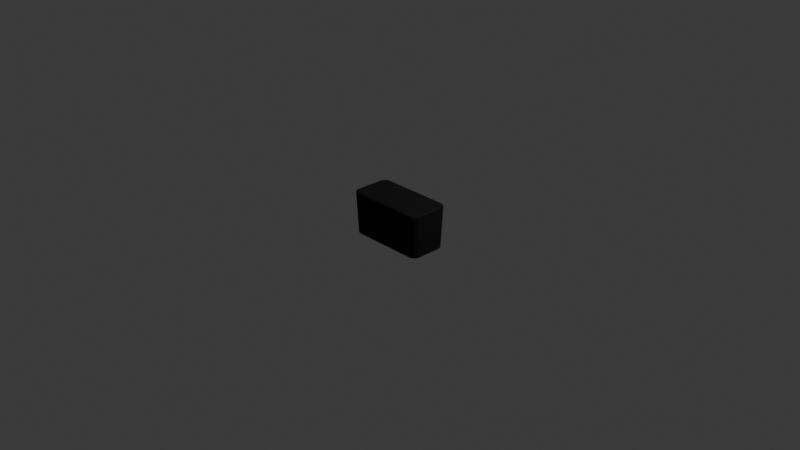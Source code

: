 # Source: box_obstacle.blend  (saved by Blender 4.2.67; exported with 4.5.12 LTS)
import bpy
from mathutils import Matrix  # noqa: F401  (used for matrix-valued properties, if any)

bpy.ops.wm.read_factory_settings(use_empty=True)
scene = bpy.context.scene
scene.name = 'Scene'

# ---- collections
col_collection = bpy.data.collections.new('Collection'); scene.collection.children.link(col_collection)

# ---- materials (node trees are filled in below, after node groups)
mat_material_001 = bpy.data.materials.new('Material.001')

# ---- material node trees
mat_material_001.use_nodes = True; mat_material_001.node_tree.nodes.clear()
_N = mat_material_001.node_tree.nodes; _L = mat_material_001.node_tree.links
n0 = _N.new('ShaderNodeBsdfPrincipled'); n0.name = 'Principled BSDF'; n0.location = (10, 300)
n0.inputs[0].default_value = (0.007136, 0.007136, 0.007136, 1.0)
n0.inputs[2].default_value = 0.8346
n0.inputs[3].default_value = 1.3
n1 = _N.new('ShaderNodeOutputMaterial'); n1.name = 'Material Output'; n1.location = (300, 300)
_L.new(n0.outputs[0], n1.inputs[0])
n1.is_active_output = True

# ---- world
world_world = bpy.data.worlds.new('World'); scene.world = world_world
world_world.use_nodes = True; world_world.node_tree.nodes.clear()
_N = world_world.node_tree.nodes; _L = world_world.node_tree.links
n0 = _N.new('ShaderNodeOutputWorld'); n0.name = 'World Output'; n0.location = (300, 300)
n1 = _N.new('ShaderNodeBackground'); n1.name = 'Background'; n1.location = (10, 300)
n1.inputs[0].default_value = (0.05088, 0.05088, 0.05088, 1.0)
_L.new(n1.outputs[0], n0.inputs[0])
n0.is_active_output = True
world_world.color = (0.05088, 0.05088, 0.05088)
world_world.sun_shadow_jitter_overblur = 0.0

# ---- cameras
cam_camera = bpy.data.cameras.new('Camera')
cam_camera.clip_end = 100.0
cam_camera.ortho_scale = 7.314

# ---- lights
light_light = bpy.data.lights.new('Light', 'POINT')
light_light.energy = 1000.0
light_light.shadow_soft_size = 0.1

# ---- meshes
me_box_obstac = bpy.data.meshes.new('Box_obstac')
me_box_obstac.from_pydata([(449.3, 216.8, 144.3), (434.1, -218.2, 129.1), (449.3, 216.8, -144.3), (434.1, -218.2, -129.1), (369.3, 216.8, -224.3), (354.1, -218.2, -209.1), (-369.3, 216.8, -224.3), (-354.1, -218.2, -209.1), (-449.3, 216.8, -144.3), (-434.1, -218.2, -129.1), (-449.3, 216.8, 144.3), (-434.1, -218.2, 129.1), (-369.3, 216.8, 224.3), (-354.1, -218.2, 209.1), (369.3, 216.8, 224.3), (354.1, -218.2, 209.1), (429.3, 237.5, 144.3), (429.3, 237.5, -144.3), (369.3, 237.5, -204.3), (379.7, 237.5, -203.4), (428.4, 237.5, -154.7), (389.8, 237.5, -200.7), (425.7, 237.5, -164.8), (399.3, 237.5, -196.3), (421.3, 237.5, -174.3), (407.9, 237.5, -190.3), (415.3, 237.5, -182.9), (-429.3, 237.5, -144.3), (-429.3, 237.5, 144.3), (-369.3, 237.5, 204.3), (-379.7, 237.5, 203.4), (-428.4, 237.5, 154.7), (-389.8, 237.5, 200.7), (-425.7, 237.5, 164.8), (-399.3, 237.5, 196.3), (-421.3, 237.5, 174.3), (-407.9, 237.5, 190.3), (-415.3, 237.5, 182.9), (407.9, 237.5, 190.3), (415.3, 237.5, 182.9), (399.3, 237.5, 196.3), (421.3, 237.5, 174.3), (389.8, 237.5, 200.7), (425.7, 237.5, 164.8), (379.7, 237.5, 203.4), (428.4, 237.5, 154.7), (369.3, 237.5, 204.3), (-369.3, 237.5, -204.3), (-428.4, 237.5, -154.7), (-379.7, 237.5, -203.4), (-425.7, 237.5, -164.8), (-389.8, 237.5, -200.7), (-421.3, 237.5, -174.3), (-399.3, 237.5, -196.3), (-415.3, 237.5, -182.9), (-407.9, 237.5, -190.3), (354.1, -237.5, -189.1), (354.1, -237.5, 189.1), (-354.1, -237.5, -189.1), (-354.1, -237.5, 189.1), (392.7, -237.5, -175.1), (400.1, -237.5, -167.7), (406.1, -237.5, -159.1), (-392.7, -237.5, 175.1), (-400.1, -237.5, 167.7), (-406.1, -237.5, 159.1), (384.1, -237.5, -181.1), (410.5, -237.5, -149.7), (374.7, -237.5, -185.5), (413.2, -237.5, -139.6), (364.6, -237.5, -188.2), (414.1, -237.5, -129.1), (414.1, -237.5, 129.1), (413.2, -237.5, 139.6), (364.6, -237.5, 188.2), (410.5, -237.5, 149.7), (374.7, -237.5, 185.5), (406.1, -237.5, 159.1), (384.1, -237.5, 181.1), (400.1, -237.5, 167.7), (392.7, -237.5, 175.1), (-384.1, -237.5, 181.1), (-410.5, -237.5, 149.7), (-374.7, -237.5, 185.5), (-413.2, -237.5, 139.6), (-364.6, -237.5, 188.2), (-414.1, -237.5, 129.1), (-414.1, -237.5, -129.1), (-413.2, -237.5, -139.6), (-364.6, -237.5, -188.2), (-410.5, -237.5, -149.7), (-374.7, -237.5, -185.5), (-406.1, -237.5, -159.1), (-384.1, -237.5, -181.1), (-400.1, -237.5, -167.7), (-392.7, -237.5, -175.1), (383.2, 216.7, -223.1), (368.0, -218.3, -207.9), (383.2, 216.7, -223.1), (381.5, -218.4, -204.3), (396.7, 216.6, -219.5), (396.7, 216.6, -219.4), (394.1, -218.5, -198.4), (420.7, 216.5, -205.6), (405.5, -218.5, -190.4), (409.3, 216.5, -213.6), (409.3, 216.5, -213.6), (420.7, 216.5, -205.6), (430.6, 216.5, -195.7), (415.4, -218.5, -180.5), (430.6, 216.5, -195.7), (438.6, 216.5, -184.3), (423.4, -218.5, -169.1), (438.6, 216.5, -184.3), (444.4, 216.6, -171.7), (429.3, -218.4, -156.5), (449.3, 216.8, -144.3), (434.1, -218.2, -129.1), (448.1, 216.7, -158.2), (432.9, -218.3, -143.0), (448.1, 216.7, -158.2), (444.5, 216.6, -171.7), (448.1, 216.7, 158.2), (432.9, -218.3, 143.0), (448.1, 216.7, 158.2), (429.3, -218.4, 156.5), (444.5, 216.6, 171.7), (444.4, 216.6, 171.7), (423.4, -218.5, 169.1), (430.6, 216.5, 195.7), (415.4, -218.5, 180.5), (438.6, 216.5, 184.3), (438.6, 216.5, 184.3), (430.6, 216.5, 195.7), (420.7, 216.5, 205.6), (405.5, -218.5, 190.4), (420.7, 216.5, 205.6), (409.3, 216.5, 213.6), (394.1, -218.5, 198.4), (409.3, 216.5, 213.6), (396.7, 216.6, 219.4), (381.5, -218.4, 204.3), (369.3, 216.8, 224.3), (354.1, -218.2, 209.1), (383.2, 216.7, 223.1), (368.0, -218.3, 207.9), (383.2, 216.7, 223.1), (396.7, 216.6, 219.5), (-448.1, 216.7, -158.2), (-432.9, -218.3, -143.0), (-448.1, 216.7, -158.2), (-429.3, -218.4, -156.5), (-444.5, 216.6, -171.7), (-444.4, 216.6, -171.7), (-423.4, -218.5, -169.1), (-430.6, 216.5, -195.7), (-415.4, -218.5, -180.5), (-438.6, 216.5, -184.3), (-438.6, 216.5, -184.3), (-430.6, 216.5, -195.7), (-420.7, 216.5, -205.6), (-405.5, -218.5, -190.4), (-420.7, 216.5, -205.6), (-409.3, 216.5, -213.6), (-394.1, -218.5, -198.4), (-409.3, 216.5, -213.6), (-396.7, 216.6, -219.4), (-381.5, -218.4, -204.3), (-369.3, 216.8, -224.3), (-354.1, -218.2, -209.1), (-383.2, 216.7, -223.1), (-368.0, -218.3, -207.9), (-383.2, 216.7, -223.1), (-396.7, 216.6, -219.5), (-383.2, 216.7, 223.1), (-368.0, -218.3, 207.9), (-383.2, 216.7, 223.1), (-381.5, -218.4, 204.3), (-396.7, 216.6, 219.5), (-396.7, 216.6, 219.4), (-394.1, -218.5, 198.4), (-420.7, 216.5, 205.6), (-405.5, -218.5, 190.4), (-409.3, 216.5, 213.6), (-409.3, 216.5, 213.6), (-420.7, 216.5, 205.6), (-430.6, 216.5, 195.7), (-415.4, -218.5, 180.5), (-430.6, 216.5, 195.7), (-438.6, 216.5, 184.3), (-423.4, -218.5, 169.1), (-438.6, 216.5, 184.3), (-444.4, 216.6, 171.7), (-429.3, -218.4, 156.5), (-449.3, 216.8, 144.3), (-434.1, -218.2, 129.1), (-448.1, 216.7, 158.2), (-432.9, -218.3, 143.0), (-448.1, 216.7, 158.2), (-444.5, 216.6, 171.7), (-449.1, 220.0, -144.3), (-447.9, 219.9, -158.2), (-444.3, 219.8, -171.6), (-438.5, 219.8, -184.3), (-420.7, 219.8, -205.5), (-409.3, 219.8, -213.5), (-396.6, 219.8, -219.3), (-383.2, 219.9, -222.9), (-369.3, 228.9, -220.7), (-369.3, 231.4, -218.7), (-369.3, 228.9, -220.7), (-369.3, 226.1, -222.3), (-369.3, 226.1, -222.3), (-369.3, 223.1, -223.5), (-369.3, 223.1, -223.5), (-369.3, 220.0, -224.1), (-369.3, 220.0, -224.1), (-380.3, 237.2, -206.5), (-369.3, 237.2, -207.5), (-380.8, 236.5, -209.6), (-369.3, 236.5, -210.6), (-381.4, 235.2, -212.5), (-369.3, 235.2, -213.6), (-381.8, 233.5, -215.2), (-369.3, 233.5, -216.3), (-382.3, 231.4, -217.6), (-382.6, 228.9, -219.6), (-382.9, 226.1, -221.2), (-383.1, 223.1, -222.3), (-390.9, 237.2, -203.7), (-392.0, 236.5, -206.6), (-393.0, 235.2, -209.4), (-394.0, 233.5, -212.0), (-394.8, 231.3, -214.3), (-395.5, 228.8, -216.2), (-396.0, 226.0, -217.7), (-396.4, 223.0, -218.7), (-400.9, 237.2, -199.0), (-402.5, 236.5, -201.8), (-404.0, 235.2, -204.3), (-405.4, 233.5, -206.7), (-406.6, 231.3, -208.8), (-407.6, 228.8, -210.6), (-408.4, 226.0, -211.9), (-408.9, 223.0, -212.9), (-410.0, 237.2, -192.7), (-412.0, 236.5, -195.1), (-413.9, 235.2, -197.4), (-415.6, 233.4, -199.5), (-417.2, 231.3, -201.4), (-418.5, 228.8, -202.9), (-419.5, 226.0, -204.1), (-420.3, 222.9, -205.0), (-417.7, 237.2, -184.9), (-420.1, 236.5, -187.0), (-422.4, 235.2, -188.9), (-424.5, 233.4, -190.6), (-426.4, 231.3, -192.2), (-427.9, 228.8, -193.5), (-429.1, 226.0, -194.5), (-430.0, 222.9, -195.2), (-430.5, 219.8, -195.6), (-424.0, 237.2, -175.9), (-426.8, 236.5, -177.5), (-429.3, 235.2, -179.0), (-431.7, 233.5, -180.3), (-433.8, 231.3, -181.6), (-435.6, 228.8, -182.6), (-436.9, 226.0, -183.4), (-437.9, 223.0, -183.9), (-428.7, 237.2, -165.9), (-431.6, 236.5, -167.0), (-434.4, 235.2, -168.0), (-437.0, 233.5, -169.0), (-439.3, 231.3, -169.8), (-441.2, 228.8, -170.5), (-442.7, 226.0, -171.0), (-443.7, 223.0, -171.4), (-431.5, 237.2, -155.3), (-434.6, 236.5, -155.8), (-437.5, 235.2, -156.4), (-440.2, 233.5, -156.8), (-442.6, 231.4, -157.3), (-444.6, 228.9, -157.6), (-446.2, 226.1, -157.9), (-447.3, 223.1, -158.1), (-432.5, 237.2, -144.3), (-435.6, 236.5, -144.3), (-438.6, 235.2, -144.3), (-441.3, 233.5, -144.3), (-443.7, 231.4, -144.3), (-445.7, 228.9, -144.3), (-447.3, 226.1, -144.3), (-448.5, 223.1, -144.3), (-432.5, 237.2, 144.3), (-435.6, 236.5, 144.3), (-438.6, 235.2, 144.3), (-441.3, 233.5, 144.3), (-443.7, 231.4, 144.3), (-445.7, 228.9, 144.3), (-447.3, 226.1, 144.3), (-448.5, 223.1, 144.3), (-449.1, 220.0, 144.3), (369.3, 237.2, -207.5), (369.3, 236.5, -210.6), (369.3, 235.2, -213.6), (369.3, 233.5, -216.3), (369.3, 231.4, -218.7), (369.3, 228.9, -220.7), (369.3, 226.1, -222.3), (369.3, 223.1, -223.5), (369.3, 220.0, -224.1), (-369.3, 220.0, 224.1), (-383.2, 219.9, 222.9), (-396.6, 219.8, 219.3), (-409.3, 219.8, 213.5), (-430.5, 219.8, 195.7), (-438.5, 219.8, 184.3), (-444.3, 219.8, 171.6), (-447.9, 219.9, 158.2), (-445.7, 228.9, 144.3), (-447.3, 226.1, 144.3), (-448.5, 223.1, 144.3), (-449.1, 220.0, 144.3), (-431.5, 237.2, 155.3), (-434.6, 236.5, 155.8), (-437.5, 235.2, 156.4), (-440.2, 233.5, 156.8), (-442.6, 231.4, 157.3), (-444.6, 228.9, 157.6), (-446.2, 226.1, 157.9), (-447.3, 223.1, 158.1), (-428.7, 237.2, 165.9), (-431.6, 236.5, 167.0), (-434.4, 235.2, 168.0), (-437.0, 233.5, 169.0), (-439.3, 231.3, 169.8), (-441.2, 228.8, 170.5), (-442.7, 226.0, 171.0), (-443.7, 223.0, 171.4), (-424.0, 237.2, 175.9), (-426.8, 236.5, 177.5), (-429.3, 235.2, 179.0), (-431.7, 233.5, 180.4), (-433.8, 231.3, 181.6), (-435.6, 228.8, 182.6), (-436.9, 226.0, 183.4), (-437.9, 223.0, 183.9), (-417.7, 237.2, 185.0), (-420.1, 236.5, 187.0), (-422.4, 235.2, 188.9), (-424.5, 233.4, 190.6), (-426.4, 231.3, 192.2), (-427.9, 228.8, 193.5), (-429.1, 226.0, 194.5), (-430.0, 222.9, 195.3), (-409.9, 237.2, 192.7), (-412.0, 236.5, 195.1), (-413.9, 235.2, 197.4), (-415.6, 233.4, 199.5), (-417.2, 231.3, 201.4), (-418.5, 228.8, 202.9), (-419.5, 226.0, 204.1), (-420.2, 222.9, 205.0), (-420.6, 219.8, 205.5), (-400.9, 237.2, 199.0), (-402.5, 236.5, 201.8), (-404.0, 235.2, 204.3), (-405.3, 233.5, 206.7), (-406.6, 231.3, 208.8), (-407.6, 228.8, 210.6), (-408.4, 226.0, 211.9), (-408.9, 223.0, 212.9), (-390.9, 237.2, 203.7), (-392.0, 236.5, 206.6), (-393.0, 235.2, 209.4), (-394.0, 233.5, 212.0), (-394.8, 231.3, 214.3), (-395.5, 228.8, 216.2), (-396.0, 226.0, 217.7), (-396.4, 223.0, 218.7), (-380.3, 237.2, 206.5), (-380.8, 236.5, 209.6), (-381.4, 235.2, 212.5), (-381.8, 233.5, 215.2), (-382.3, 231.4, 217.6), (-382.6, 228.9, 219.6), (-382.9, 226.1, 221.2), (-383.1, 223.1, 222.3), (-369.3, 237.2, 207.5), (-369.3, 236.5, 210.6), (-369.3, 235.2, 213.6), (-369.3, 233.5, 216.3), (-369.3, 231.4, 218.7), (-369.3, 228.9, 220.7), (-369.3, 226.1, 222.3), (-369.3, 223.1, 223.5), (383.2, 219.9, -222.9), (396.6, 219.8, -219.3), (409.3, 219.8, -213.5), (430.5, 219.8, -195.7), (438.5, 219.8, -184.3), (444.3, 219.8, -171.6), (447.9, 219.9, -158.2), (445.7, 228.9, -144.3), (443.7, 231.4, -144.3), (445.7, 228.9, -144.3), (447.3, 226.1, -144.3), (447.3, 226.1, -144.3), (448.5, 223.1, -144.3), (448.5, 223.1, -144.3), (449.1, 220.0, -144.3), (449.1, 220.0, -144.3), (431.5, 237.2, -155.3), (432.5, 237.2, -144.3), (434.6, 236.5, -155.8), (435.6, 236.5, -144.3), (437.5, 235.2, -156.4), (438.6, 235.2, -144.3), (440.2, 233.5, -156.8), (441.3, 233.5, -144.3), (442.6, 231.4, -157.3), (444.6, 228.9, -157.6), (446.2, 226.1, -157.9), (447.3, 223.1, -158.1), (428.7, 237.2, -165.9), (431.6, 236.5, -167.0), (434.4, 235.2, -168.0), (437.0, 233.5, -169.0), (439.3, 231.3, -169.8), (441.2, 228.8, -170.5), (442.7, 226.0, -171.0), (443.7, 223.0, -171.4), (424.0, 237.2, -175.9), (426.8, 236.5, -177.5), (429.3, 235.2, -179.0), (431.7, 233.5, -180.4), (433.8, 231.3, -181.6), (435.6, 228.8, -182.6), (436.9, 226.0, -183.4), (437.9, 223.0, -183.9), (417.7, 237.2, -185.0), (420.1, 236.5, -187.0), (422.4, 235.2, -188.9), (424.5, 233.4, -190.6), (426.4, 231.3, -192.2), (427.9, 228.8, -193.5), (429.1, 226.0, -194.5), (430.0, 222.9, -195.3), (409.9, 237.2, -192.7), (412.0, 236.5, -195.1), (413.9, 235.2, -197.4), (415.6, 233.4, -199.5), (417.2, 231.3, -201.4), (418.5, 228.8, -202.9), (419.5, 226.0, -204.1), (420.2, 222.9, -205.0), (420.6, 219.8, -205.5), (400.9, 237.2, -199.0), (402.5, 236.5, -201.8), (404.0, 235.2, -204.3), (405.3, 233.5, -206.7), (406.6, 231.3, -208.8), (407.6, 228.8, -210.6), (408.4, 226.0, -211.9), (408.9, 223.0, -212.9), (390.9, 237.2, -203.7), (392.0, 236.5, -206.6), (393.0, 235.2, -209.4), (394.0, 233.5, -212.0), (394.8, 231.3, -214.3), (395.5, 228.8, -216.2), (396.0, 226.0, -217.7), (396.4, 223.0, -218.7), (380.3, 237.2, -206.5), (380.8, 236.5, -209.6), (381.4, 235.2, -212.5), (381.8, 233.5, -215.2), (382.3, 231.4, -217.6), (382.6, 228.9, -219.6), (382.9, 226.1, -221.2), (383.1, 223.1, -222.3), (369.3, 237.2, 207.5), (369.3, 236.5, 210.6), (369.3, 235.2, 213.6), (369.3, 233.5, 216.3), (369.3, 231.4, 218.7), (369.3, 228.9, 220.7), (369.3, 226.1, 222.3), (369.3, 223.1, 223.5), (369.3, 220.0, 224.1), (432.5, 237.2, 144.3), (435.6, 236.5, 144.3), (438.6, 235.2, 144.3), (441.3, 233.5, 144.3), (443.7, 231.4, 144.3), (445.7, 228.9, 144.3), (447.3, 226.1, 144.3), (448.5, 223.1, 144.3), (449.1, 220.0, 144.3), (447.9, 219.9, 158.2), (444.3, 219.8, 171.6), (438.5, 219.8, 184.3), (420.7, 219.8, 205.5), (409.3, 219.8, 213.5), (396.6, 219.8, 219.3), (383.2, 219.9, 222.9), (369.3, 228.9, 220.7), (369.3, 226.1, 222.3), (369.3, 223.1, 223.5), (369.3, 220.0, 224.1), (380.3, 237.2, 206.5), (380.8, 236.5, 209.6), (381.4, 235.2, 212.5), (381.8, 233.5, 215.2), (382.3, 231.4, 217.6), (382.6, 228.9, 219.6), (382.9, 226.1, 221.2), (383.1, 223.1, 222.3), (390.9, 237.2, 203.7), (392.0, 236.5, 206.6), (393.0, 235.2, 209.4), (394.0, 233.5, 212.0), (394.8, 231.3, 214.3), (395.5, 228.8, 216.2), (396.0, 226.0, 217.7), (396.4, 223.0, 218.7), (400.9, 237.2, 199.0), (402.5, 236.5, 201.8), (404.0, 235.2, 204.3), (405.4, 233.5, 206.7), (406.6, 231.3, 208.8), (407.6, 228.8, 210.6), (408.4, 226.0, 211.9), (408.9, 223.0, 212.9), (410.0, 237.2, 192.7), (412.0, 236.5, 195.1), (413.9, 235.2, 197.4), (415.6, 233.4, 199.5), (417.2, 231.3, 201.4), (418.5, 228.8, 202.9), (419.5, 226.0, 204.1), (420.3, 222.9, 205.0), (417.7, 237.2, 184.9), (420.1, 236.5, 187.0), (422.4, 235.2, 188.9), (424.5, 233.4, 190.6), (426.4, 231.3, 192.2), (427.9, 228.8, 193.5), (429.1, 226.0, 194.5), (430.0, 222.9, 195.2), (430.5, 219.8, 195.6), (424.0, 237.2, 175.9), (426.8, 236.5, 177.5), (429.3, 235.2, 179.0), (431.7, 233.5, 180.3), (433.8, 231.3, 181.6), (435.6, 228.8, 182.6), (436.9, 226.0, 183.4), (437.9, 223.0, 183.9), (428.7, 237.2, 165.9), (431.6, 236.5, 167.0), (434.4, 235.2, 168.0), (437.0, 233.5, 169.0), (439.3, 231.3, 169.8), (441.2, 228.8, 170.5), (442.7, 226.0, 171.0), (443.7, 223.0, 171.4), (431.5, 237.2, 155.3), (434.6, 236.5, 155.8), (437.5, 235.2, 156.4), (440.2, 233.5, 156.8), (442.6, 231.4, 157.3), (444.6, 228.9, 157.6), (446.2, 226.1, 157.9), (447.3, 223.1, 158.1), (354.1, -224.8, 207.7), (354.1, -227.9, 206.2), (354.1, -227.9, 206.2), (354.1, -221.6, 208.7), (354.1, -224.8, 207.7), (354.1, -221.6, 208.7), (354.1, -237.2, 192.5), (365.1, -237.2, 191.5), (375.8, -237.2, 188.7), (385.8, -237.2, 184.0), (394.8, -237.2, 177.6), (402.7, -237.2, 169.8), (409.0, -237.2, 160.8), (413.7, -237.2, 150.8), (416.5, -237.2, 140.1), (417.5, -237.2, 129.1), (354.1, -236.3, 195.8), (365.7, -236.4, 194.8), (376.9, -236.4, 191.7), (387.4, -236.4, 186.8), (397.0, -236.4, 180.2), (405.2, -236.4, 172.0), (411.8, -236.4, 162.4), (416.7, -236.4, 151.9), (419.8, -236.4, 140.7), (420.8, -236.3, 129.1), (354.1, -234.9, 198.9), (366.3, -235.0, 197.8), (378.0, -235.0, 194.6), (389.0, -235.0, 189.5), (398.9, -235.0, 182.5), (407.5, -235.0, 173.9), (414.5, -235.0, 164.0), (419.6, -235.0, 153.0), (422.8, -235.0, 141.3), (423.9, -234.9, 129.1), (354.1, -233.0, 201.7), (366.7, -233.0, 200.6), (378.9, -233.1, 197.3), (390.4, -233.1, 191.9), (400.7, -233.1, 184.7), (409.7, -233.1, 175.7), (416.9, -233.1, 165.4), (422.3, -233.1, 153.9), (425.6, -233.0, 141.7), (426.7, -233.0, 129.1), (354.1, -230.7, 204.2), (367.2, -230.7, 203.0), (379.8, -230.7, 199.6), (391.6, -230.8, 194.0), (402.3, -230.8, 186.5), (411.5, -230.8, 177.3), (419.0, -230.8, 166.6), (424.6, -230.7, 154.8), (428.0, -230.7, 142.2), (429.2, -230.7, 129.1), (367.5, -228.0, 205.0), (380.5, -228.0, 201.5), (392.6, -228.0, 195.8), (403.6, -228.1, 188.1), (413.1, -228.1, 178.6), (420.8, -228.0, 167.6), (426.5, -228.0, 155.5), (430.0, -228.0, 142.5), (431.2, -227.9, 129.1), (367.8, -224.9, 206.5), (381.0, -225.0, 202.9), (393.4, -225.0, 197.1), (404.6, -225.1, 189.3), (414.3, -225.1, 179.6), (422.1, -225.0, 168.4), (427.9, -225.0, 156.0), (431.5, -224.9, 142.8), (432.7, -224.8, 129.1), (368.0, -221.7, 207.4), (381.3, -221.8, 203.8), (393.9, -221.8, 198.0), (405.2, -221.8, 190.0), (415.0, -221.8, 180.2), (423.0, -221.8, 168.9), (428.8, -221.8, 156.3), (432.4, -221.7, 143.0), (433.7, -221.6, 129.1), (-354.1, -237.2, 192.5), (-354.1, -236.3, 195.8), (-354.1, -234.9, 198.9), (-354.1, -233.0, 201.7), (-354.1, -230.7, 204.2), (-354.1, -227.9, 206.2), (-354.1, -224.8, 207.7), (-354.1, -221.6, 208.7), (417.5, -237.2, -129.1), (420.8, -236.3, -129.1), (423.9, -234.9, -129.1), (426.7, -233.0, -129.1), (429.2, -230.7, -129.1), (431.2, -227.9, -129.1), (432.7, -224.8, -129.1), (433.7, -221.6, -129.1), (-432.7, -224.8, 129.1), (-431.2, -227.9, 129.1), (-431.2, -227.9, 129.1), (-433.7, -221.6, 129.1), (-432.7, -224.8, 129.1), (-433.7, -221.6, 129.1), (-417.5, -237.2, 129.1), (-416.5, -237.2, 140.1), (-413.7, -237.2, 150.8), (-409.0, -237.2, 160.8), (-402.6, -237.2, 169.8), (-394.8, -237.2, 177.7), (-385.8, -237.2, 184.0), (-375.8, -237.2, 188.7), (-365.1, -237.2, 191.5), (-420.8, -236.3, 129.1), (-419.8, -236.4, 140.7), (-416.7, -236.4, 151.9), (-411.8, -236.4, 162.4), (-405.2, -236.4, 172.0), (-396.9, -236.4, 180.2), (-387.4, -236.4, 186.8), (-376.9, -236.4, 191.7), (-365.7, -236.4, 194.8), (-423.9, -234.9, 129.1), (-422.8, -235.0, 141.3), (-419.6, -235.0, 153.0), (-414.5, -235.0, 164.0), (-407.5, -235.0, 173.9), (-398.9, -235.0, 182.5), (-389.0, -235.0, 189.5), (-378.0, -235.0, 194.6), (-366.3, -235.0, 197.8), (-426.7, -233.0, 129.1), (-425.6, -233.0, 141.7), (-422.3, -233.1, 153.9), (-416.9, -233.1, 165.4), (-409.7, -233.1, 175.7), (-400.7, -233.1, 184.7), (-390.4, -233.1, 191.9), (-378.9, -233.1, 197.3), (-366.7, -233.0, 200.6), (-429.2, -230.7, 129.1), (-428.0, -230.7, 142.2), (-424.6, -230.7, 154.8), (-419.0, -230.8, 166.6), (-411.5, -230.8, 177.3), (-402.3, -230.8, 186.5), (-391.6, -230.8, 194.0), (-379.8, -230.7, 199.6), (-367.2, -230.7, 203.0), (-430.0, -228.0, 142.5), (-426.5, -228.0, 155.5), (-420.8, -228.0, 167.6), (-413.1, -228.1, 178.6), (-403.6, -228.1, 188.1), (-392.6, -228.0, 195.8), (-380.5, -228.0, 201.5), (-367.5, -228.0, 205.0), (-431.5, -224.9, 142.8), (-427.9, -225.0, 156.0), (-422.1, -225.0, 168.4), (-414.3, -225.1, 179.6), (-404.6, -225.1, 189.3), (-393.4, -225.0, 197.1), (-381.0, -225.0, 202.9), (-367.8, -224.9, 206.5), (-432.4, -221.7, 143.0), (-428.8, -221.8, 156.3), (-423.0, -221.8, 168.9), (-415.0, -221.8, 180.2), (-405.2, -221.8, 190.0), (-393.9, -221.8, 198.0), (-381.3, -221.8, 203.8), (-368.0, -221.7, 207.4), (431.2, -227.9, -129.1), (432.7, -224.8, -129.1), (433.7, -221.6, -129.1), (416.5, -237.2, -140.1), (413.7, -237.2, -150.8), (409.0, -237.2, -160.8), (402.6, -237.2, -169.8), (394.8, -237.2, -177.7), (385.8, -237.2, -184.0), (375.8, -237.2, -188.7), (365.1, -237.2, -191.5), (354.1, -237.2, -192.5), (419.8, -236.4, -140.7), (416.7, -236.4, -151.9), (411.8, -236.4, -162.4), (405.2, -236.4, -172.0), (397.0, -236.4, -180.2), (387.4, -236.4, -186.8), (376.9, -236.4, -191.7), (365.7, -236.4, -194.8), (354.1, -236.3, -195.8), (422.8, -235.0, -141.3), (419.6, -235.0, -153.0), (414.5, -235.0, -164.0), (407.5, -235.0, -173.9), (398.9, -235.0, -182.5), (389.0, -235.0, -189.5), (378.0, -235.0, -194.6), (366.3, -235.0, -197.8), (354.1, -234.9, -198.9), (425.6, -233.0, -141.7), (422.3, -233.1, -153.9), (416.9, -233.1, -165.4), (409.7, -233.1, -175.7), (400.7, -233.1, -184.7), (390.4, -233.1, -191.9), (378.9, -233.1, -197.3), (366.7, -233.0, -200.6), (354.1, -233.0, -201.7), (428.0, -230.7, -142.2), (424.6, -230.7, -154.8), (419.0, -230.8, -166.6), (411.5, -230.8, -177.3), (402.3, -230.8, -186.5), (391.6, -230.8, -194.0), (379.8, -230.7, -199.6), (367.2, -230.7, -203.0), (354.1, -230.7, -204.2), (430.0, -228.0, -142.5), (426.5, -228.0, -155.5), (420.8, -228.0, -167.6), (413.1, -228.1, -178.6), (403.6, -228.1, -188.1), (392.6, -228.0, -195.8), (380.5, -228.0, -201.5), (367.5, -228.0, -205.0), (354.1, -227.9, -206.2), (431.5, -224.9, -142.8), (427.9, -225.0, -156.0), (422.1, -225.0, -168.4), (414.3, -225.1, -179.6), (404.6, -225.1, -189.3), (393.4, -225.0, -197.1), (381.0, -225.0, -202.9), (367.8, -224.9, -206.5), (354.1, -224.8, -207.7), (432.4, -221.7, -143.0), (428.8, -221.8, -156.3), (423.0, -221.8, -168.9), (415.0, -221.8, -180.2), (405.2, -221.8, -190.0), (393.9, -221.8, -198.0), (381.3, -221.8, -203.8), (368.0, -221.7, -207.4), (354.1, -221.6, -208.7), (-417.5, -237.2, -129.1), (-420.8, -236.3, -129.1), (-423.9, -234.9, -129.1), (-426.7, -233.0, -129.1), (-429.2, -230.7, -129.1), (-431.2, -227.9, -129.1), (-432.7, -224.8, -129.1), (-433.7, -221.6, -129.1), (-354.1, -237.2, -192.5), (-354.1, -236.3, -195.8), (-354.1, -234.9, -198.9), (-354.1, -233.0, -201.7), (-354.1, -230.7, -204.2), (-354.1, -227.9, -206.2), (-354.1, -224.8, -207.7), (-354.1, -221.6, -208.7), (-354.1, -227.9, -206.2), (-354.1, -224.8, -207.7), (-354.1, -221.6, -208.7), (-365.1, -237.2, -191.5), (-375.8, -237.2, -188.7), (-385.8, -237.2, -184.0), (-394.8, -237.2, -177.6), (-402.7, -237.2, -169.8), (-409.0, -237.2, -160.8), (-413.7, -237.2, -150.8), (-416.5, -237.2, -140.1), (-365.7, -236.4, -194.8), (-376.9, -236.4, -191.7), (-387.4, -236.4, -186.8), (-397.0, -236.4, -180.2), (-405.2, -236.4, -172.0), (-411.8, -236.4, -162.4), (-416.7, -236.4, -151.9), (-419.8, -236.4, -140.7), (-366.3, -235.0, -197.8), (-378.0, -235.0, -194.6), (-389.0, -235.0, -189.5), (-398.9, -235.0, -182.5), (-407.5, -235.0, -173.9), (-414.5, -235.0, -164.0), (-419.6, -235.0, -153.0), (-422.8, -235.0, -141.3), (-366.7, -233.0, -200.6), (-378.9, -233.1, -197.3), (-390.4, -233.1, -191.9), (-400.7, -233.1, -184.7), (-409.7, -233.1, -175.7), (-416.9, -233.1, -165.4), (-422.3, -233.1, -153.9), (-425.6, -233.0, -141.7), (-367.2, -230.7, -203.0), (-379.8, -230.7, -199.6), (-391.6, -230.8, -194.0), (-402.3, -230.8, -186.5), (-411.5, -230.8, -177.3), (-419.0, -230.8, -166.6), (-424.6, -230.7, -154.8), (-428.0, -230.7, -142.2), (-367.5, -228.0, -205.0), (-380.5, -228.0, -201.5), (-392.6, -228.0, -195.8), (-403.6, -228.1, -188.1), (-413.1, -228.1, -178.6), (-420.8, -228.0, -167.6), (-426.5, -228.0, -155.5), (-430.0, -228.0, -142.5), (-367.8, -224.9, -206.5), (-381.0, -225.0, -202.9), (-393.4, -225.0, -197.1), (-404.6, -225.1, -189.3), (-414.3, -225.1, -179.6), (-422.1, -225.0, -168.4), (-427.9, -225.0, -156.0), (-431.5, -224.9, -142.8), (-368.0, -221.7, -207.4), (-381.3, -221.8, -203.8), (-393.9, -221.8, -198.0), (-405.2, -221.8, -190.0), (-415.0, -221.8, -180.2), (-423.0, -221.8, -168.9), (-428.8, -221.8, -156.3), (-432.4, -221.7, -143.0)], [], [(0, 1, 2), (2, 1, 3), (4, 5, 6), (6, 5, 7), (8, 9, 10), (10, 9, 11), (12, 13, 14), (14, 13, 15), (16, 17, 18), (18, 17, 19), (19, 17, 20), (19, 20, 21), (21, 20, 22), (21, 22, 23), (23, 22, 24), (23, 24, 25), (25, 24, 26), (27, 28, 29), (29, 28, 30), (30, 28, 31), (30, 31, 32), (32, 31, 33), (32, 33, 34), (34, 33, 35), (34, 35, 36), (36, 35, 37), (38, 39, 40), (40, 39, 41), (40, 41, 42), (42, 41, 43), (42, 43, 44), (44, 43, 45), (44, 45, 46), (46, 45, 16), (46, 16, 18), (46, 18, 29), (29, 18, 47), (29, 47, 27), (27, 47, 48), (48, 47, 49), (48, 49, 50), (50, 49, 51), (50, 51, 52), (52, 51, 53), (52, 53, 54), (54, 53, 55), (56, 57, 58), (58, 57, 59), (60, 61, 62), (63, 64, 65), (60, 62, 66), (66, 62, 67), (66, 67, 68), (68, 67, 69), (68, 69, 70), (70, 69, 71), (70, 71, 56), (56, 71, 57), (57, 71, 72), (57, 72, 73), (57, 73, 74), (74, 73, 75), (74, 75, 76), (76, 75, 77), (76, 77, 78), (78, 77, 79), (78, 79, 80), (63, 65, 81), (81, 65, 82), (81, 82, 83), (83, 82, 84), (83, 84, 85), (85, 84, 86), (85, 86, 59), (59, 86, 58), (58, 86, 87), (58, 87, 88), (58, 88, 89), (89, 88, 90), (89, 90, 91), (91, 90, 92), (91, 92, 93), (93, 92, 94), (93, 94, 95), (5, 4, 96), (5, 96, 97), (97, 96, 98), (97, 98, 99), (98, 100, 99), (99, 100, 101), (99, 101, 102), (103, 104, 105), (105, 104, 102), (105, 102, 106), (106, 102, 101), (103, 107, 104), (104, 107, 108), (104, 108, 109), (108, 110, 109), (109, 110, 111), (109, 111, 112), (111, 113, 112), (112, 113, 114), (112, 114, 115), (2, 3, 116), (116, 3, 117), (116, 117, 118), (118, 117, 119), (118, 119, 120), (120, 119, 115), (120, 115, 121), (121, 115, 114), (1, 0, 122), (1, 122, 123), (123, 122, 124), (123, 124, 125), (124, 126, 125), (125, 126, 127), (125, 127, 128), (129, 130, 131), (131, 130, 128), (131, 128, 132), (132, 128, 127), (129, 133, 130), (130, 133, 134), (130, 134, 135), (134, 136, 135), (135, 136, 137), (135, 137, 138), (137, 139, 138), (138, 139, 140), (138, 140, 141), (14, 15, 142), (142, 15, 143), (142, 143, 144), (144, 143, 145), (144, 145, 146), (146, 145, 141), (146, 141, 147), (147, 141, 140), (9, 8, 148), (9, 148, 149), (149, 148, 150), (149, 150, 151), (150, 152, 151), (151, 152, 153), (151, 153, 154), (155, 156, 157), (157, 156, 154), (157, 154, 158), (158, 154, 153), (155, 159, 156), (156, 159, 160), (156, 160, 161), (160, 162, 161), (161, 162, 163), (161, 163, 164), (163, 165, 164), (164, 165, 166), (164, 166, 167), (6, 7, 168), (168, 7, 169), (168, 169, 170), (170, 169, 171), (170, 171, 172), (172, 171, 167), (172, 167, 173), (173, 167, 166), (13, 12, 174), (13, 174, 175), (175, 174, 176), (175, 176, 177), (176, 178, 177), (177, 178, 179), (177, 179, 180), (181, 182, 183), (183, 182, 180), (183, 180, 184), (184, 180, 179), (181, 185, 182), (182, 185, 186), (182, 186, 187), (186, 188, 187), (187, 188, 189), (187, 189, 190), (189, 191, 190), (190, 191, 192), (190, 192, 193), (10, 11, 194), (194, 11, 195), (194, 195, 196), (196, 195, 197), (196, 197, 198), (198, 197, 193), (198, 193, 199), (199, 193, 192), (148, 8, 200), (152, 150, 201), (158, 153, 202), (155, 157, 203), (162, 160, 204), (165, 163, 205), (173, 166, 206), (170, 172, 207), (208, 209, 210), (208, 210, 211), (211, 210, 212), (211, 212, 213), (213, 212, 214), (213, 214, 215), (215, 214, 216), (215, 216, 168), (168, 216, 6), (49, 47, 217), (217, 47, 218), (217, 218, 219), (219, 218, 220), (219, 220, 221), (221, 220, 222), (221, 222, 223), (223, 222, 224), (223, 224, 225), (225, 224, 209), (225, 209, 226), (226, 209, 208), (226, 208, 227), (227, 208, 211), (227, 211, 228), (228, 211, 213), (228, 213, 207), (207, 213, 215), (207, 215, 170), (170, 215, 168), (51, 49, 229), (229, 49, 217), (229, 217, 230), (230, 217, 219), (230, 219, 231), (231, 219, 221), (231, 221, 232), (232, 221, 223), (232, 223, 233), (233, 223, 225), (233, 225, 234), (234, 225, 226), (234, 226, 235), (235, 226, 227), (235, 227, 236), (236, 227, 228), (236, 228, 206), (206, 228, 207), (206, 207, 173), (173, 207, 172), (53, 51, 237), (237, 51, 229), (237, 229, 238), (238, 229, 230), (238, 230, 239), (239, 230, 231), (239, 231, 240), (240, 231, 232), (240, 232, 241), (241, 232, 233), (241, 233, 242), (242, 233, 234), (242, 234, 243), (243, 234, 235), (243, 235, 244), (244, 235, 236), (244, 236, 205), (205, 236, 206), (205, 206, 165), (165, 206, 166), (55, 53, 245), (245, 53, 237), (245, 237, 246), (246, 237, 238), (246, 238, 247), (247, 238, 239), (247, 239, 248), (248, 239, 240), (248, 240, 249), (249, 240, 241), (249, 241, 250), (250, 241, 242), (250, 242, 251), (251, 242, 243), (251, 243, 252), (252, 243, 244), (252, 244, 204), (204, 244, 205), (204, 205, 162), (162, 205, 163), (54, 55, 253), (253, 55, 245), (253, 245, 254), (254, 245, 246), (254, 246, 255), (255, 246, 247), (255, 247, 256), (256, 247, 248), (256, 248, 257), (257, 248, 249), (257, 249, 258), (258, 249, 250), (258, 250, 259), (259, 250, 251), (259, 251, 260), (260, 251, 252), (260, 252, 261), (261, 252, 204), (261, 204, 159), (159, 204, 160), (52, 54, 262), (262, 54, 253), (262, 253, 263), (263, 253, 254), (263, 254, 264), (264, 254, 255), (264, 255, 265), (265, 255, 256), (265, 256, 266), (266, 256, 257), (266, 257, 267), (267, 257, 258), (267, 258, 268), (268, 258, 259), (268, 259, 269), (269, 259, 260), (269, 260, 203), (203, 260, 261), (203, 261, 155), (155, 261, 159), (50, 52, 270), (270, 52, 262), (270, 262, 271), (271, 262, 263), (271, 263, 272), (272, 263, 264), (272, 264, 273), (273, 264, 265), (273, 265, 274), (274, 265, 266), (274, 266, 275), (275, 266, 267), (275, 267, 276), (276, 267, 268), (276, 268, 277), (277, 268, 269), (277, 269, 202), (202, 269, 203), (202, 203, 158), (158, 203, 157), (48, 50, 278), (278, 50, 270), (278, 270, 279), (279, 270, 271), (279, 271, 280), (280, 271, 272), (280, 272, 281), (281, 272, 273), (281, 273, 282), (282, 273, 274), (282, 274, 283), (283, 274, 275), (283, 275, 284), (284, 275, 276), (284, 276, 285), (285, 276, 277), (285, 277, 201), (201, 277, 202), (201, 202, 152), (152, 202, 153), (27, 48, 286), (286, 48, 278), (286, 278, 287), (287, 278, 279), (287, 279, 288), (288, 279, 280), (288, 280, 289), (289, 280, 281), (289, 281, 290), (290, 281, 282), (290, 282, 291), (291, 282, 283), (291, 283, 292), (292, 283, 284), (292, 284, 293), (293, 284, 285), (293, 285, 200), (200, 285, 201), (200, 201, 148), (148, 201, 150), (28, 27, 286), (28, 286, 294), (294, 286, 287), (294, 287, 295), (295, 287, 288), (295, 288, 296), (296, 288, 289), (296, 289, 297), (297, 289, 290), (297, 290, 298), (298, 290, 291), (298, 291, 299), (299, 291, 292), (299, 292, 300), (300, 292, 293), (300, 293, 301), (301, 293, 200), (301, 200, 302), (302, 200, 8), (302, 8, 10), (47, 18, 303), (47, 303, 218), (218, 303, 304), (218, 304, 220), (220, 304, 305), (220, 305, 222), (222, 305, 306), (222, 306, 224), (224, 306, 307), (224, 307, 209), (209, 307, 308), (209, 308, 210), (210, 308, 309), (210, 309, 212), (212, 309, 310), (212, 310, 214), (214, 310, 311), (214, 311, 216), (216, 311, 4), (216, 4, 6), (174, 12, 312), (178, 176, 313), (184, 179, 314), (181, 183, 315), (188, 186, 316), (191, 189, 317), (199, 192, 318), (196, 198, 319), (320, 298, 299), (320, 299, 321), (321, 299, 300), (321, 300, 322), (322, 300, 301), (322, 301, 323), (323, 301, 302), (323, 302, 194), (194, 302, 10), (31, 28, 324), (324, 28, 294), (324, 294, 325), (325, 294, 295), (325, 295, 326), (326, 295, 296), (326, 296, 327), (327, 296, 297), (327, 297, 328), (328, 297, 298), (328, 298, 329), (329, 298, 320), (329, 320, 330), (330, 320, 321), (330, 321, 331), (331, 321, 322), (331, 322, 319), (319, 322, 323), (319, 323, 196), (196, 323, 194), (33, 31, 332), (332, 31, 324), (332, 324, 333), (333, 324, 325), (333, 325, 334), (334, 325, 326), (334, 326, 335), (335, 326, 327), (335, 327, 336), (336, 327, 328), (336, 328, 337), (337, 328, 329), (337, 329, 338), (338, 329, 330), (338, 330, 339), (339, 330, 331), (339, 331, 318), (318, 331, 319), (318, 319, 199), (199, 319, 198), (35, 33, 340), (340, 33, 332), (340, 332, 341), (341, 332, 333), (341, 333, 342), (342, 333, 334), (342, 334, 343), (343, 334, 335), (343, 335, 344), (344, 335, 336), (344, 336, 345), (345, 336, 337), (345, 337, 346), (346, 337, 338), (346, 338, 347), (347, 338, 339), (347, 339, 317), (317, 339, 318), (317, 318, 191), (191, 318, 192), (37, 35, 348), (348, 35, 340), (348, 340, 349), (349, 340, 341), (349, 341, 350), (350, 341, 342), (350, 342, 351), (351, 342, 343), (351, 343, 352), (352, 343, 344), (352, 344, 353), (353, 344, 345), (353, 345, 354), (354, 345, 346), (354, 346, 355), (355, 346, 347), (355, 347, 316), (316, 347, 317), (316, 317, 188), (188, 317, 189), (36, 37, 356), (356, 37, 348), (356, 348, 357), (357, 348, 349), (357, 349, 358), (358, 349, 350), (358, 350, 359), (359, 350, 351), (359, 351, 360), (360, 351, 352), (360, 352, 361), (361, 352, 353), (361, 353, 362), (362, 353, 354), (362, 354, 363), (363, 354, 355), (363, 355, 364), (364, 355, 316), (364, 316, 185), (185, 316, 186), (34, 36, 365), (365, 36, 356), (365, 356, 366), (366, 356, 357), (366, 357, 367), (367, 357, 358), (367, 358, 368), (368, 358, 359), (368, 359, 369), (369, 359, 360), (369, 360, 370), (370, 360, 361), (370, 361, 371), (371, 361, 362), (371, 362, 372), (372, 362, 363), (372, 363, 315), (315, 363, 364), (315, 364, 181), (181, 364, 185), (32, 34, 373), (373, 34, 365), (373, 365, 374), (374, 365, 366), (374, 366, 375), (375, 366, 367), (375, 367, 376), (376, 367, 368), (376, 368, 377), (377, 368, 369), (377, 369, 378), (378, 369, 370), (378, 370, 379), (379, 370, 371), (379, 371, 380), (380, 371, 372), (380, 372, 314), (314, 372, 315), (314, 315, 184), (184, 315, 183), (30, 32, 381), (381, 32, 373), (381, 373, 382), (382, 373, 374), (382, 374, 383), (383, 374, 375), (383, 375, 384), (384, 375, 376), (384, 376, 385), (385, 376, 377), (385, 377, 386), (386, 377, 378), (386, 378, 387), (387, 378, 379), (387, 379, 388), (388, 379, 380), (388, 380, 313), (313, 380, 314), (313, 314, 178), (178, 314, 179), (29, 30, 389), (389, 30, 381), (389, 381, 390), (390, 381, 382), (390, 382, 391), (391, 382, 383), (391, 383, 392), (392, 383, 384), (392, 384, 393), (393, 384, 385), (393, 385, 394), (394, 385, 386), (394, 386, 395), (395, 386, 387), (395, 387, 396), (396, 387, 388), (396, 388, 312), (312, 388, 313), (312, 313, 174), (174, 313, 176), (96, 4, 311), (100, 98, 397), (106, 101, 398), (103, 105, 399), (110, 108, 400), (113, 111, 401), (121, 114, 402), (118, 120, 403), (404, 405, 406), (404, 406, 407), (407, 406, 408), (407, 408, 409), (409, 408, 410), (409, 410, 411), (411, 410, 412), (411, 412, 116), (116, 412, 2), (20, 17, 413), (413, 17, 414), (413, 414, 415), (415, 414, 416), (415, 416, 417), (417, 416, 418), (417, 418, 419), (419, 418, 420), (419, 420, 421), (421, 420, 405), (421, 405, 422), (422, 405, 404), (422, 404, 423), (423, 404, 407), (423, 407, 424), (424, 407, 409), (424, 409, 403), (403, 409, 411), (403, 411, 118), (118, 411, 116), (22, 20, 425), (425, 20, 413), (425, 413, 426), (426, 413, 415), (426, 415, 427), (427, 415, 417), (427, 417, 428), (428, 417, 419), (428, 419, 429), (429, 419, 421), (429, 421, 430), (430, 421, 422), (430, 422, 431), (431, 422, 423), (431, 423, 432), (432, 423, 424), (432, 424, 402), (402, 424, 403), (402, 403, 121), (121, 403, 120), (24, 22, 433), (433, 22, 425), (433, 425, 434), (434, 425, 426), (434, 426, 435), (435, 426, 427), (435, 427, 436), (436, 427, 428), (436, 428, 437), (437, 428, 429), (437, 429, 438), (438, 429, 430), (438, 430, 439), (439, 430, 431), (439, 431, 440), (440, 431, 432), (440, 432, 401), (401, 432, 402), (401, 402, 113), (113, 402, 114), (26, 24, 441), (441, 24, 433), (441, 433, 442), (442, 433, 434), (442, 434, 443), (443, 434, 435), (443, 435, 444), (444, 435, 436), (444, 436, 445), (445, 436, 437), (445, 437, 446), (446, 437, 438), (446, 438, 447), (447, 438, 439), (447, 439, 448), (448, 439, 440), (448, 440, 400), (400, 440, 401), (400, 401, 110), (110, 401, 111), (25, 26, 449), (449, 26, 441), (449, 441, 450), (450, 441, 442), (450, 442, 451), (451, 442, 443), (451, 443, 452), (452, 443, 444), (452, 444, 453), (453, 444, 445), (453, 445, 454), (454, 445, 446), (454, 446, 455), (455, 446, 447), (455, 447, 456), (456, 447, 448), (456, 448, 457), (457, 448, 400), (457, 400, 107), (107, 400, 108), (23, 25, 458), (458, 25, 449), (458, 449, 459), (459, 449, 450), (459, 450, 460), (460, 450, 451), (460, 451, 461), (461, 451, 452), (461, 452, 462), (462, 452, 453), (462, 453, 463), (463, 453, 454), (463, 454, 464), (464, 454, 455), (464, 455, 465), (465, 455, 456), (465, 456, 399), (399, 456, 457), (399, 457, 103), (103, 457, 107), (21, 23, 466), (466, 23, 458), (466, 458, 467), (467, 458, 459), (467, 459, 468), (468, 459, 460), (468, 460, 469), (469, 460, 461), (469, 461, 470), (470, 461, 462), (470, 462, 471), (471, 462, 463), (471, 463, 472), (472, 463, 464), (472, 464, 473), (473, 464, 465), (473, 465, 398), (398, 465, 399), (398, 399, 106), (106, 399, 105), (19, 21, 474), (474, 21, 466), (474, 466, 475), (475, 466, 467), (475, 467, 476), (476, 467, 468), (476, 468, 477), (477, 468, 469), (477, 469, 478), (478, 469, 470), (478, 470, 479), (479, 470, 471), (479, 471, 480), (480, 471, 472), (480, 472, 481), (481, 472, 473), (481, 473, 397), (397, 473, 398), (397, 398, 100), (100, 398, 101), (18, 19, 303), (303, 19, 474), (303, 474, 304), (304, 474, 475), (304, 475, 305), (305, 475, 476), (305, 476, 306), (306, 476, 477), (306, 477, 307), (307, 477, 478), (307, 478, 308), (308, 478, 479), (308, 479, 309), (309, 479, 480), (309, 480, 310), (310, 480, 481), (310, 481, 311), (311, 481, 397), (311, 397, 96), (96, 397, 98), (46, 29, 389), (46, 389, 482), (482, 389, 390), (482, 390, 483), (483, 390, 391), (483, 391, 484), (484, 391, 392), (484, 392, 485), (485, 392, 393), (485, 393, 486), (486, 393, 394), (486, 394, 487), (487, 394, 395), (487, 395, 488), (488, 395, 396), (488, 396, 489), (489, 396, 312), (489, 312, 490), (490, 312, 12), (490, 12, 14), (17, 16, 491), (17, 491, 414), (414, 491, 492), (414, 492, 416), (416, 492, 493), (416, 493, 418), (418, 493, 494), (418, 494, 420), (420, 494, 495), (420, 495, 405), (405, 495, 496), (405, 496, 406), (406, 496, 497), (406, 497, 408), (408, 497, 498), (408, 498, 410), (410, 498, 499), (410, 499, 412), (412, 499, 0), (412, 0, 2), (122, 0, 499), (126, 124, 500), (132, 127, 501), (129, 131, 502), (136, 134, 503), (139, 137, 504), (147, 140, 505), (144, 146, 506), (507, 486, 487), (507, 487, 508), (508, 487, 488), (508, 488, 509), (509, 488, 489), (509, 489, 510), (510, 489, 490), (510, 490, 142), (142, 490, 14), (44, 46, 511), (511, 46, 482), (511, 482, 512), (512, 482, 483), (512, 483, 513), (513, 483, 484), (513, 484, 514), (514, 484, 485), (514, 485, 515), (515, 485, 486), (515, 486, 516), (516, 486, 507), (516, 507, 517), (517, 507, 508), (517, 508, 518), (518, 508, 509), (518, 509, 506), (506, 509, 510), (506, 510, 144), (144, 510, 142), (42, 44, 519), (519, 44, 511), (519, 511, 520), (520, 511, 512), (520, 512, 521), (521, 512, 513), (521, 513, 522), (522, 513, 514), (522, 514, 523), (523, 514, 515), (523, 515, 524), (524, 515, 516), (524, 516, 525), (525, 516, 517), (525, 517, 526), (526, 517, 518), (526, 518, 505), (505, 518, 506), (505, 506, 147), (147, 506, 146), (40, 42, 527), (527, 42, 519), (527, 519, 528), (528, 519, 520), (528, 520, 529), (529, 520, 521), (529, 521, 530), (530, 521, 522), (530, 522, 531), (531, 522, 523), (531, 523, 532), (532, 523, 524), (532, 524, 533), (533, 524, 525), (533, 525, 534), (534, 525, 526), (534, 526, 504), (504, 526, 505), (504, 505, 139), (139, 505, 140), (38, 40, 535), (535, 40, 527), (535, 527, 536), (536, 527, 528), (536, 528, 537), (537, 528, 529), (537, 529, 538), (538, 529, 530), (538, 530, 539), (539, 530, 531), (539, 531, 540), (540, 531, 532), (540, 532, 541), (541, 532, 533), (541, 533, 542), (542, 533, 534), (542, 534, 503), (503, 534, 504), (503, 504, 136), (136, 504, 137), (39, 38, 543), (543, 38, 535), (543, 535, 544), (544, 535, 536), (544, 536, 545), (545, 536, 537), (545, 537, 546), (546, 537, 538), (546, 538, 547), (547, 538, 539), (547, 539, 548), (548, 539, 540), (548, 540, 549), (549, 540, 541), (549, 541, 550), (550, 541, 542), (550, 542, 551), (551, 542, 503), (551, 503, 133), (133, 503, 134), (41, 39, 552), (552, 39, 543), (552, 543, 553), (553, 543, 544), (553, 544, 554), (554, 544, 545), (554, 545, 555), (555, 545, 546), (555, 546, 556), (556, 546, 547), (556, 547, 557), (557, 547, 548), (557, 548, 558), (558, 548, 549), (558, 549, 559), (559, 549, 550), (559, 550, 502), (502, 550, 551), (502, 551, 129), (129, 551, 133), (43, 41, 560), (560, 41, 552), (560, 552, 561), (561, 552, 553), (561, 553, 562), (562, 553, 554), (562, 554, 563), (563, 554, 555), (563, 555, 564), (564, 555, 556), (564, 556, 565), (565, 556, 557), (565, 557, 566), (566, 557, 558), (566, 558, 567), (567, 558, 559), (567, 559, 501), (501, 559, 502), (501, 502, 132), (132, 502, 131), (45, 43, 568), (568, 43, 560), (568, 560, 569), (569, 560, 561), (569, 561, 570), (570, 561, 562), (570, 562, 571), (571, 562, 563), (571, 563, 572), (572, 563, 564), (572, 564, 573), (573, 564, 565), (573, 565, 574), (574, 565, 566), (574, 566, 575), (575, 566, 567), (575, 567, 500), (500, 567, 501), (500, 501, 126), (126, 501, 127), (16, 45, 491), (491, 45, 568), (491, 568, 492), (492, 568, 569), (492, 569, 493), (493, 569, 570), (493, 570, 494), (494, 570, 571), (494, 571, 495), (495, 571, 572), (495, 572, 496), (496, 572, 573), (496, 573, 497), (497, 573, 574), (497, 574, 498), (498, 574, 575), (498, 575, 499), (499, 575, 500), (499, 500, 122), (122, 500, 124), (576, 577, 578), (579, 576, 580), (15, 579, 581), (582, 57, 74), (582, 74, 583), (583, 74, 76), (583, 76, 584), (584, 76, 78), (584, 78, 585), (585, 78, 80), (585, 80, 586), (586, 80, 79), (586, 79, 587), (587, 79, 77), (587, 77, 588), (588, 77, 75), (588, 75, 589), (589, 75, 73), (589, 73, 590), (590, 73, 72), (590, 72, 591), (592, 582, 583), (592, 583, 593), (593, 583, 584), (593, 584, 594), (594, 584, 585), (594, 585, 595), (595, 585, 586), (595, 586, 596), (596, 586, 587), (596, 587, 597), (597, 587, 588), (597, 588, 598), (598, 588, 589), (598, 589, 599), (599, 589, 590), (599, 590, 600), (600, 590, 591), (600, 591, 601), (602, 592, 593), (602, 593, 603), (603, 593, 594), (603, 594, 604), (604, 594, 595), (604, 595, 605), (605, 595, 596), (605, 596, 606), (606, 596, 597), (606, 597, 607), (607, 597, 598), (607, 598, 608), (608, 598, 599), (608, 599, 609), (609, 599, 600), (609, 600, 610), (610, 600, 601), (610, 601, 611), (612, 602, 603), (612, 603, 613), (613, 603, 604), (613, 604, 614), (614, 604, 605), (614, 605, 615), (615, 605, 606), (615, 606, 616), (616, 606, 607), (616, 607, 617), (617, 607, 608), (617, 608, 618), (618, 608, 609), (618, 609, 619), (619, 609, 610), (619, 610, 620), (620, 610, 611), (620, 611, 621), (622, 612, 613), (622, 613, 623), (623, 613, 614), (623, 614, 624), (624, 614, 615), (624, 615, 625), (625, 615, 616), (625, 616, 626), (626, 616, 617), (626, 617, 627), (627, 617, 618), (627, 618, 628), (628, 618, 619), (628, 619, 629), (629, 619, 620), (629, 620, 630), (630, 620, 621), (630, 621, 631), (577, 622, 578), (578, 622, 623), (578, 623, 632), (632, 623, 624), (632, 624, 633), (633, 624, 625), (633, 625, 634), (634, 625, 626), (634, 626, 635), (635, 626, 627), (635, 627, 636), (636, 627, 628), (636, 628, 637), (637, 628, 629), (637, 629, 638), (638, 629, 630), (638, 630, 639), (639, 630, 631), (639, 631, 640), (576, 578, 580), (580, 578, 632), (580, 632, 641), (641, 632, 633), (641, 633, 642), (642, 633, 634), (642, 634, 643), (643, 634, 635), (643, 635, 644), (644, 635, 636), (644, 636, 645), (645, 636, 637), (645, 637, 646), (646, 637, 638), (646, 638, 647), (647, 638, 639), (647, 639, 648), (648, 639, 640), (648, 640, 649), (579, 580, 581), (581, 580, 641), (581, 641, 650), (650, 641, 642), (650, 642, 651), (651, 642, 643), (651, 643, 652), (652, 643, 644), (652, 644, 653), (653, 644, 645), (653, 645, 654), (654, 645, 646), (654, 646, 655), (655, 646, 647), (655, 647, 656), (656, 647, 648), (656, 648, 657), (657, 648, 649), (657, 649, 658), (15, 581, 143), (143, 581, 650), (143, 650, 145), (145, 650, 651), (145, 651, 141), (141, 651, 652), (141, 652, 138), (138, 652, 653), (138, 653, 135), (135, 653, 654), (135, 654, 130), (130, 654, 655), (130, 655, 128), (128, 655, 656), (128, 656, 125), (125, 656, 657), (125, 657, 123), (123, 657, 658), (123, 658, 1), (59, 57, 582), (59, 582, 659), (659, 582, 592), (659, 592, 660), (660, 592, 602), (660, 602, 661), (661, 602, 612), (661, 612, 662), (662, 612, 622), (662, 622, 663), (663, 622, 577), (663, 577, 664), (664, 577, 576), (664, 576, 665), (665, 576, 579), (665, 579, 666), (666, 579, 15), (666, 15, 13), (72, 71, 667), (72, 667, 591), (591, 667, 668), (591, 668, 601), (601, 668, 669), (601, 669, 611), (611, 669, 670), (611, 670, 621), (621, 670, 671), (621, 671, 631), (631, 671, 672), (631, 672, 640), (640, 672, 673), (640, 673, 649), (649, 673, 674), (649, 674, 658), (658, 674, 3), (658, 3, 1), (675, 676, 677), (678, 675, 679), (11, 678, 680), (681, 86, 84), (681, 84, 682), (682, 84, 82), (682, 82, 683), (683, 82, 65), (683, 65, 684), (684, 65, 64), (684, 64, 685), (685, 64, 63), (685, 63, 686), (686, 63, 81), (686, 81, 687), (687, 81, 83), (687, 83, 688), (688, 83, 85), (688, 85, 689), (689, 85, 59), (689, 59, 659), (690, 681, 682), (690, 682, 691), (691, 682, 683), (691, 683, 692), (692, 683, 684), (692, 684, 693), (693, 684, 685), (693, 685, 694), (694, 685, 686), (694, 686, 695), (695, 686, 687), (695, 687, 696), (696, 687, 688), (696, 688, 697), (697, 688, 689), (697, 689, 698), (698, 689, 659), (698, 659, 660), (699, 690, 691), (699, 691, 700), (700, 691, 692), (700, 692, 701), (701, 692, 693), (701, 693, 702), (702, 693, 694), (702, 694, 703), (703, 694, 695), (703, 695, 704), (704, 695, 696), (704, 696, 705), (705, 696, 697), (705, 697, 706), (706, 697, 698), (706, 698, 707), (707, 698, 660), (707, 660, 661), (708, 699, 700), (708, 700, 709), (709, 700, 701), (709, 701, 710), (710, 701, 702), (710, 702, 711), (711, 702, 703), (711, 703, 712), (712, 703, 704), (712, 704, 713), (713, 704, 705), (713, 705, 714), (714, 705, 706), (714, 706, 715), (715, 706, 707), (715, 707, 716), (716, 707, 661), (716, 661, 662), (717, 708, 709), (717, 709, 718), (718, 709, 710), (718, 710, 719), (719, 710, 711), (719, 711, 720), (720, 711, 712), (720, 712, 721), (721, 712, 713), (721, 713, 722), (722, 713, 714), (722, 714, 723), (723, 714, 715), (723, 715, 724), (724, 715, 716), (724, 716, 725), (725, 716, 662), (725, 662, 663), (676, 717, 677), (677, 717, 718), (677, 718, 726), (726, 718, 719), (726, 719, 727), (727, 719, 720), (727, 720, 728), (728, 720, 721), (728, 721, 729), (729, 721, 722), (729, 722, 730), (730, 722, 723), (730, 723, 731), (731, 723, 724), (731, 724, 732), (732, 724, 725), (732, 725, 733), (733, 725, 663), (733, 663, 664), (675, 677, 679), (679, 677, 726), (679, 726, 734), (734, 726, 727), (734, 727, 735), (735, 727, 728), (735, 728, 736), (736, 728, 729), (736, 729, 737), (737, 729, 730), (737, 730, 738), (738, 730, 731), (738, 731, 739), (739, 731, 732), (739, 732, 740), (740, 732, 733), (740, 733, 741), (741, 733, 664), (741, 664, 665), (678, 679, 680), (680, 679, 734), (680, 734, 742), (742, 734, 735), (742, 735, 743), (743, 735, 736), (743, 736, 744), (744, 736, 737), (744, 737, 745), (745, 737, 738), (745, 738, 746), (746, 738, 739), (746, 739, 747), (747, 739, 740), (747, 740, 748), (748, 740, 741), (748, 741, 749), (749, 741, 665), (749, 665, 666), (11, 680, 195), (195, 680, 742), (195, 742, 197), (197, 742, 743), (197, 743, 193), (193, 743, 744), (193, 744, 190), (190, 744, 745), (190, 745, 187), (187, 745, 746), (187, 746, 182), (182, 746, 747), (182, 747, 180), (180, 747, 748), (180, 748, 177), (177, 748, 749), (177, 749, 175), (175, 749, 666), (175, 666, 13), (673, 672, 750), (674, 673, 751), (3, 674, 752), (667, 71, 69), (667, 69, 753), (753, 69, 67), (753, 67, 754), (754, 67, 62), (754, 62, 755), (755, 62, 61), (755, 61, 756), (756, 61, 60), (756, 60, 757), (757, 60, 66), (757, 66, 758), (758, 66, 68), (758, 68, 759), (759, 68, 70), (759, 70, 760), (760, 70, 56), (760, 56, 761), (668, 667, 753), (668, 753, 762), (762, 753, 754), (762, 754, 763), (763, 754, 755), (763, 755, 764), (764, 755, 756), (764, 756, 765), (765, 756, 757), (765, 757, 766), (766, 757, 758), (766, 758, 767), (767, 758, 759), (767, 759, 768), (768, 759, 760), (768, 760, 769), (769, 760, 761), (769, 761, 770), (669, 668, 762), (669, 762, 771), (771, 762, 763), (771, 763, 772), (772, 763, 764), (772, 764, 773), (773, 764, 765), (773, 765, 774), (774, 765, 766), (774, 766, 775), (775, 766, 767), (775, 767, 776), (776, 767, 768), (776, 768, 777), (777, 768, 769), (777, 769, 778), (778, 769, 770), (778, 770, 779), (670, 669, 771), (670, 771, 780), (780, 771, 772), (780, 772, 781), (781, 772, 773), (781, 773, 782), (782, 773, 774), (782, 774, 783), (783, 774, 775), (783, 775, 784), (784, 775, 776), (784, 776, 785), (785, 776, 777), (785, 777, 786), (786, 777, 778), (786, 778, 787), (787, 778, 779), (787, 779, 788), (671, 670, 780), (671, 780, 789), (789, 780, 781), (789, 781, 790), (790, 781, 782), (790, 782, 791), (791, 782, 783), (791, 783, 792), (792, 783, 784), (792, 784, 793), (793, 784, 785), (793, 785, 794), (794, 785, 786), (794, 786, 795), (795, 786, 787), (795, 787, 796), (796, 787, 788), (796, 788, 797), (672, 671, 750), (750, 671, 789), (750, 789, 798), (798, 789, 790), (798, 790, 799), (799, 790, 791), (799, 791, 800), (800, 791, 792), (800, 792, 801), (801, 792, 793), (801, 793, 802), (802, 793, 794), (802, 794, 803), (803, 794, 795), (803, 795, 804), (804, 795, 796), (804, 796, 805), (805, 796, 797), (805, 797, 806), (673, 750, 751), (751, 750, 798), (751, 798, 807), (807, 798, 799), (807, 799, 808), (808, 799, 800), (808, 800, 809), (809, 800, 801), (809, 801, 810), (810, 801, 802), (810, 802, 811), (811, 802, 803), (811, 803, 812), (812, 803, 804), (812, 804, 813), (813, 804, 805), (813, 805, 814), (814, 805, 806), (814, 806, 815), (674, 751, 752), (752, 751, 807), (752, 807, 816), (816, 807, 808), (816, 808, 817), (817, 808, 809), (817, 809, 818), (818, 809, 810), (818, 810, 819), (819, 810, 811), (819, 811, 820), (820, 811, 812), (820, 812, 821), (821, 812, 813), (821, 813, 822), (822, 813, 814), (822, 814, 823), (823, 814, 815), (823, 815, 824), (3, 752, 117), (117, 752, 816), (117, 816, 119), (119, 816, 817), (119, 817, 115), (115, 817, 818), (115, 818, 112), (112, 818, 819), (112, 819, 109), (109, 819, 820), (109, 820, 104), (104, 820, 821), (104, 821, 102), (102, 821, 822), (102, 822, 99), (99, 822, 823), (99, 823, 97), (97, 823, 824), (97, 824, 5), (87, 86, 681), (87, 681, 825), (825, 681, 690), (825, 690, 826), (826, 690, 699), (826, 699, 827), (827, 699, 708), (827, 708, 828), (828, 708, 717), (828, 717, 829), (829, 717, 676), (829, 676, 830), (830, 676, 675), (830, 675, 831), (831, 675, 678), (831, 678, 832), (832, 678, 11), (832, 11, 9), (56, 58, 833), (56, 833, 761), (761, 833, 834), (761, 834, 770), (770, 834, 835), (770, 835, 779), (779, 835, 836), (779, 836, 788), (788, 836, 837), (788, 837, 797), (797, 837, 838), (797, 838, 806), (806, 838, 839), (806, 839, 815), (815, 839, 840), (815, 840, 824), (824, 840, 7), (824, 7, 5), (839, 838, 841), (840, 839, 842), (7, 840, 843), (833, 58, 89), (833, 89, 844), (844, 89, 91), (844, 91, 845), (845, 91, 93), (845, 93, 846), (846, 93, 95), (846, 95, 847), (847, 95, 94), (847, 94, 848), (848, 94, 92), (848, 92, 849), (849, 92, 90), (849, 90, 850), (850, 90, 88), (850, 88, 851), (851, 88, 87), (851, 87, 825), (834, 833, 844), (834, 844, 852), (852, 844, 845), (852, 845, 853), (853, 845, 846), (853, 846, 854), (854, 846, 847), (854, 847, 855), (855, 847, 848), (855, 848, 856), (856, 848, 849), (856, 849, 857), (857, 849, 850), (857, 850, 858), (858, 850, 851), (858, 851, 859), (859, 851, 825), (859, 825, 826), (835, 834, 852), (835, 852, 860), (860, 852, 853), (860, 853, 861), (861, 853, 854), (861, 854, 862), (862, 854, 855), (862, 855, 863), (863, 855, 856), (863, 856, 864), (864, 856, 857), (864, 857, 865), (865, 857, 858), (865, 858, 866), (866, 858, 859), (866, 859, 867), (867, 859, 826), (867, 826, 827), (836, 835, 860), (836, 860, 868), (868, 860, 861), (868, 861, 869), (869, 861, 862), (869, 862, 870), (870, 862, 863), (870, 863, 871), (871, 863, 864), (871, 864, 872), (872, 864, 865), (872, 865, 873), (873, 865, 866), (873, 866, 874), (874, 866, 867), (874, 867, 875), (875, 867, 827), (875, 827, 828), (837, 836, 868), (837, 868, 876), (876, 868, 869), (876, 869, 877), (877, 869, 870), (877, 870, 878), (878, 870, 871), (878, 871, 879), (879, 871, 872), (879, 872, 880), (880, 872, 873), (880, 873, 881), (881, 873, 874), (881, 874, 882), (882, 874, 875), (882, 875, 883), (883, 875, 828), (883, 828, 829), (838, 837, 841), (841, 837, 876), (841, 876, 884), (884, 876, 877), (884, 877, 885), (885, 877, 878), (885, 878, 886), (886, 878, 879), (886, 879, 887), (887, 879, 880), (887, 880, 888), (888, 880, 881), (888, 881, 889), (889, 881, 882), (889, 882, 890), (890, 882, 883), (890, 883, 891), (891, 883, 829), (891, 829, 830), (839, 841, 842), (842, 841, 884), (842, 884, 892), (892, 884, 885), (892, 885, 893), (893, 885, 886), (893, 886, 894), (894, 886, 887), (894, 887, 895), (895, 887, 888), (895, 888, 896), (896, 888, 889), (896, 889, 897), (897, 889, 890), (897, 890, 898), (898, 890, 891), (898, 891, 899), (899, 891, 830), (899, 830, 831), (840, 842, 843), (843, 842, 892), (843, 892, 900), (900, 892, 893), (900, 893, 901), (901, 893, 894), (901, 894, 902), (902, 894, 895), (902, 895, 903), (903, 895, 896), (903, 896, 904), (904, 896, 897), (904, 897, 905), (905, 897, 898), (905, 898, 906), (906, 898, 899), (906, 899, 907), (907, 899, 831), (907, 831, 832), (7, 843, 169), (169, 843, 900), (169, 900, 171), (171, 900, 901), (171, 901, 167), (167, 901, 902), (167, 902, 164), (164, 902, 903), (164, 903, 161), (161, 903, 904), (161, 904, 156), (156, 904, 905), (156, 905, 154), (154, 905, 906), (154, 906, 151), (151, 906, 907), (151, 907, 149), (149, 907, 832), (149, 832, 9)])
me_box_obstac.materials.append(mat_material_001)
me_box_obstac.update()

# ---- objects
ob_light = bpy.data.objects.new('Light', light_light)
ob_camera = bpy.data.objects.new('Camera', cam_camera)
ob_box_obstac = bpy.data.objects.new('Box_obstac', me_box_obstac)

# ---- transforms, parenting, visibility, modifiers, constraints
ob_light.location = (4.076, 1.005, 5.904)
ob_light.rotation_euler = (0.6503, 0.05522, 1.866)
ob_light.lock_rotations_4d = False
ob_light.empty_display_type = 'ARROWS'
ob_light.color = (0.0, 0.0, 0.0, 0.0)
ob_light.lineart.crease_threshold = 0.0
ob_camera.location = (7.359, -6.926, 4.958)
ob_camera.rotation_euler = (1.109, 0.0, 0.8149)
ob_camera.lock_rotations_4d = False
ob_camera.empty_display_type = 'ARROWS'
ob_camera.color = (0.0, 0.0, 0.0, 0.0)
ob_camera.display_type = 'WIRE'
ob_camera.lineart.crease_threshold = 0.0
ob_box_obstac.location = (0.0, 0.0, 0.0)
ob_box_obstac.rotation_euler = (1.571, -0.0, 0.0)
ob_box_obstac.scale = (0.001, 0.001, 0.001)

# ---- collection membership
col_collection.objects.link(ob_light)
col_collection.objects.link(ob_camera)
col_collection.objects.link(ob_box_obstac)

# ---- scene / render settings (as saved in the file)
scene.camera = ob_camera
scene.frame_start = 1; scene.frame_end = 250; scene.frame_set(1)
scene.render.engine = 'BLENDER_EEVEE_NEXT'
bpy.context.view_layer.update()
